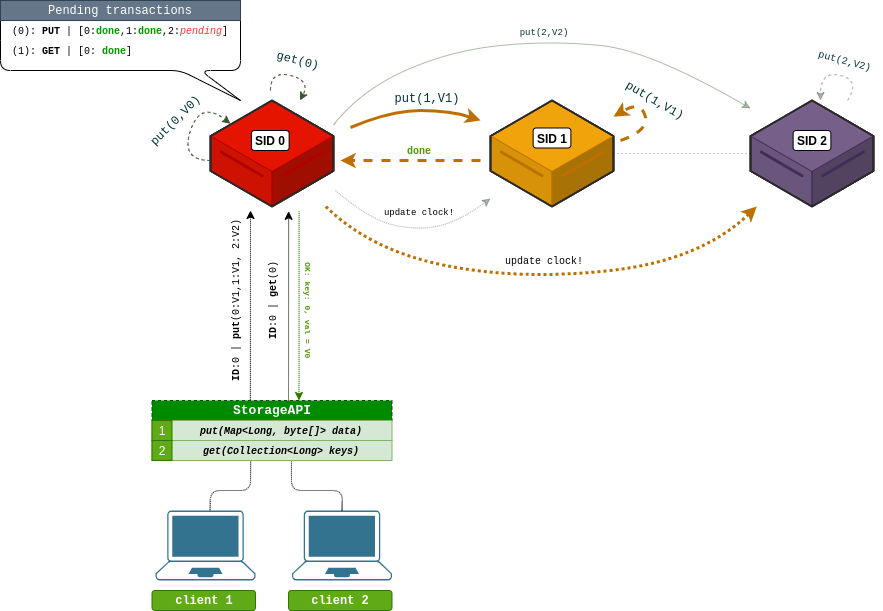

The diagram above was exported from draw.io. Its source (the exported page's mxGraphModel, read from the mxfile embedded in the PNG):
<mxGraphModel dx="1245" dy="732" grid="1" gridSize="10" guides="1" tooltips="1" connect="1" arrows="1" fold="1" page="1" pageScale="1" pageWidth="827" pageHeight="1169" math="0" shadow="0">
  <root>
    <mxCell id="0" />
    <mxCell id="1" parent="0" />
    <mxCell id="YN2EKw0gfXuifPspteFl-8" value="" style="verticalLabelPosition=bottom;html=1;verticalAlign=top;strokeWidth=1;align=center;outlineConnect=0;dashed=0;outlineConnect=0;shape=mxgraph.aws3d.dataServer;strokeColor=#B20000;aspect=fixed;sketch=0;gradientDirection=east;fillColor=#e51400;fontColor=#ffffff;" parent="1" vertex="1">
      <mxGeometry x="80" y="150" width="123" height="106" as="geometry" />
    </mxCell>
    <mxCell id="YN2EKw0gfXuifPspteFl-4" value="&lt;b&gt;&lt;font color=&quot;#000000&quot;&gt;SID 0&lt;/font&gt;&lt;/b&gt;" style="rounded=1;whiteSpace=wrap;html=1;sketch=0;" parent="1" vertex="1">
      <mxGeometry x="120.88" y="180" width="37.75" height="20" as="geometry" />
    </mxCell>
    <mxCell id="YN2EKw0gfXuifPspteFl-10" value="s" style="verticalLabelPosition=bottom;html=1;verticalAlign=top;strokeWidth=1;align=center;outlineConnect=0;dashed=0;outlineConnect=0;shape=mxgraph.aws3d.dataServer;strokeColor=#BD7000;aspect=fixed;sketch=0;gradientDirection=east;fillColor=#f0a30a;fontColor=#ffffff;" parent="1" vertex="1">
      <mxGeometry x="360" y="150" width="123" height="106" as="geometry" />
    </mxCell>
    <mxCell id="YN2EKw0gfXuifPspteFl-11" value="" style="verticalLabelPosition=bottom;html=1;verticalAlign=top;strokeWidth=1;align=center;outlineConnect=0;dashed=0;outlineConnect=0;shape=mxgraph.aws3d.dataServer;strokeColor=#432D57;aspect=fixed;sketch=0;gradientDirection=east;fillColor=#76608a;fontColor=#ffffff;" parent="1" vertex="1">
      <mxGeometry x="620" y="150" width="123" height="106" as="geometry" />
    </mxCell>
    <mxCell id="YN2EKw0gfXuifPspteFl-14" value="" style="points=[[0.13,0.02,0],[0.5,0,0],[0.87,0.02,0],[0.885,0.4,0],[0.985,0.985,0],[0.5,1,0],[0.015,0.985,0],[0.115,0.4,0]];verticalLabelPosition=bottom;html=1;verticalAlign=top;aspect=fixed;align=center;pointerEvents=1;shape=mxgraph.cisco19.laptop;fillColor=#005073;strokeColor=none;rounded=1;sketch=0;opacity=80;" parent="1" vertex="1">
      <mxGeometry x="161.5" y="560" width="100" height="70" as="geometry" />
    </mxCell>
    <mxCell id="YN2EKw0gfXuifPspteFl-15" value="&lt;b&gt;&lt;font face=&quot;Courier New&quot;&gt;client 2&lt;/font&gt;&lt;/b&gt;" style="rounded=1;whiteSpace=wrap;html=1;sketch=0;fillColor=#60a917;strokeColor=#2D7600;fontColor=#ffffff;" parent="1" vertex="1">
      <mxGeometry x="158" y="640" width="103.5" height="20" as="geometry" />
    </mxCell>
    <mxCell id="YN2EKw0gfXuifPspteFl-23" value="" style="curved=1;endArrow=classic;html=1;shadow=0;strokeWidth=3;fillColor=#f0a30a;strokeColor=#BD7000;" parent="1" edge="1">
      <mxGeometry width="50" height="50" relative="1" as="geometry">
        <mxPoint x="220" y="177" as="sourcePoint" />
        <mxPoint x="350" y="170" as="targetPoint" />
        <Array as="points">
          <mxPoint x="260" y="160" />
          <mxPoint x="320" y="160" />
        </Array>
      </mxGeometry>
    </mxCell>
    <mxCell id="YN2EKw0gfXuifPspteFl-26" value="&lt;font face=&quot;Courier New&quot; style=&quot;font-size: 10px&quot;&gt;update clock!&lt;/font&gt;" style="text;html=1;strokeColor=none;fillColor=none;align=center;verticalAlign=middle;whiteSpace=wrap;rounded=0;sketch=0;" parent="1" vertex="1">
      <mxGeometry x="354" y="300" width="120" height="20" as="geometry" />
    </mxCell>
    <mxCell id="YN2EKw0gfXuifPspteFl-29" value="" style="curved=1;endArrow=classic;html=1;shadow=0;strokeWidth=1;fillColor=#6d8764;strokeColor=#3A5431;dashed=1;" parent="1" edge="1">
      <mxGeometry width="50" height="50" relative="1" as="geometry">
        <mxPoint x="80" y="210" as="sourcePoint" />
        <mxPoint x="99.99000000000001" y="173.21678321678326" as="targetPoint" />
        <Array as="points">
          <mxPoint x="50" y="210" />
          <mxPoint x="70" y="150" />
        </Array>
      </mxGeometry>
    </mxCell>
    <mxCell id="YN2EKw0gfXuifPspteFl-34" value="" style="curved=1;endArrow=classic;html=1;shadow=0;strokeWidth=3;fillColor=#f0a30a;strokeColor=#BD7000;dashed=1;" parent="1" target="YN2EKw0gfXuifPspteFl-10" edge="1">
      <mxGeometry width="50" height="50" relative="1" as="geometry">
        <mxPoint x="490" y="190" as="sourcePoint" />
        <mxPoint x="483" y="169" as="targetPoint" />
        <Array as="points">
          <mxPoint x="519" y="180" />
          <mxPoint x="510" y="150" />
        </Array>
      </mxGeometry>
    </mxCell>
    <mxCell id="YN2EKw0gfXuifPspteFl-41" value="" style="curved=1;endArrow=classic;html=1;shadow=0;dashed=1;dashPattern=1 1;strokeWidth=3;fillColor=#f0a30a;strokeColor=#BD7000;" parent="1" source="YN2EKw0gfXuifPspteFl-8" target="YN2EKw0gfXuifPspteFl-11" edge="1">
      <mxGeometry width="50" height="50" relative="1" as="geometry">
        <mxPoint x="213.00099999999998" y="243.178" as="sourcePoint" />
        <mxPoint x="650" y="260" as="targetPoint" />
        <Array as="points">
          <mxPoint x="240" y="300" />
          <mxPoint x="390" y="330" />
          <mxPoint x="570" y="310" />
        </Array>
      </mxGeometry>
    </mxCell>
    <mxCell id="px7wlAz1T83xmbMKGxmX-2" value="" style="shape=callout;whiteSpace=wrap;html=1;perimeter=calloutPerimeter;rounded=1;sketch=0;gradientColor=none;size=30;position=0.75;position2=1;base=20;" parent="1" vertex="1">
      <mxGeometry x="-130" y="60" width="240" height="90" as="geometry" />
    </mxCell>
    <mxCell id="px7wlAz1T83xmbMKGxmX-3" value="&lt;font style=&quot;font-size: 10px&quot;&gt;&lt;font face=&quot;Courier New&quot; style=&quot;font-size: 10px&quot;&gt;&lt;font style=&quot;font-size: 10px&quot;&gt;(0):&amp;nbsp;&lt;/font&gt;&lt;/font&gt;&lt;font style=&quot;font-size: 10px&quot; face=&quot;Courier New&quot;&gt;&lt;b&gt;PUT&lt;/b&gt; |&amp;nbsp;&lt;/font&gt;&lt;font style=&quot;font-size: 10px&quot; face=&quot;Courier New&quot;&gt;[0:&lt;font color=&quot;#009900&quot;&gt;&lt;b&gt;done&lt;/b&gt;&lt;/font&gt;,1:&lt;b&gt;&lt;font color=&quot;#009900&quot;&gt;done&lt;/font&gt;&lt;/b&gt;,2:&lt;font color=&quot;#ff3333&quot;&gt;&lt;i&gt;pending&lt;/i&gt;&lt;/font&gt;]&lt;/font&gt;&lt;/font&gt;" style="text;html=1;strokeColor=none;fillColor=none;align=left;verticalAlign=middle;whiteSpace=wrap;rounded=0;sketch=0;" parent="1" vertex="1">
      <mxGeometry x="-120" y="70" width="220" height="20" as="geometry" />
    </mxCell>
    <mxCell id="px7wlAz1T83xmbMKGxmX-11" value="&lt;font face=&quot;Courier New&quot; color=&quot;#003333&quot;&gt;put(0,V0)&lt;/font&gt;" style="text;html=1;fillColor=none;align=center;verticalAlign=middle;whiteSpace=wrap;rounded=0;sketch=0;rotation=-45;" parent="1" vertex="1">
      <mxGeometry x="10" y="160" width="70" height="20" as="geometry" />
    </mxCell>
    <mxCell id="px7wlAz1T83xmbMKGxmX-13" value="&lt;font face=&quot;Courier New&quot;&gt;Pending transactions&lt;/font&gt;" style="rounded=0;whiteSpace=wrap;html=1;align=center;fillColor=#647687;strokeColor=#314354;fontColor=#ffffff;" parent="1" vertex="1">
      <mxGeometry x="-130" y="50" width="240" height="20" as="geometry" />
    </mxCell>
    <mxCell id="px7wlAz1T83xmbMKGxmX-14" value="&lt;font style=&quot;font-size: 10px&quot;&gt;&lt;font face=&quot;Courier New&quot; style=&quot;font-size: 10px&quot;&gt;&lt;font style=&quot;font-size: 10px&quot;&gt;(1):&amp;nbsp;&lt;/font&gt;&lt;/font&gt;&lt;font style=&quot;font-size: 10px&quot; face=&quot;Courier New&quot;&gt;&lt;b&gt;GET&lt;/b&gt; |&amp;nbsp;&lt;/font&gt;&lt;font style=&quot;font-size: 10px&quot; face=&quot;Courier New&quot;&gt;[0:&amp;nbsp;&lt;/font&gt;&lt;b style=&quot;color: rgb(0 , 153 , 0) ; font-family: &amp;#34;courier new&amp;#34;&quot;&gt;done&lt;/b&gt;&lt;font style=&quot;font-size: 10px&quot; face=&quot;Courier New&quot;&gt;]&lt;/font&gt;&lt;/font&gt;" style="text;html=1;strokeColor=none;fillColor=none;align=left;verticalAlign=middle;whiteSpace=wrap;rounded=0;sketch=0;" parent="1" vertex="1">
      <mxGeometry x="-120" y="90" width="220" height="20" as="geometry" />
    </mxCell>
    <mxCell id="px7wlAz1T83xmbMKGxmX-20" value="&lt;b&gt;&lt;font face=&quot;Courier New&quot; style=&quot;font-size: 13px&quot;&gt;StorageAPI&lt;/font&gt;&lt;/b&gt;" style="text;html=1;strokeColor=#005700;fillColor=#008a00;align=center;verticalAlign=middle;whiteSpace=wrap;rounded=0;sketch=0;fontColor=#ffffff;dashed=1;" parent="1" vertex="1">
      <mxGeometry x="21.499999999999986" y="450" width="240" height="20" as="geometry" />
    </mxCell>
    <mxCell id="px7wlAz1T83xmbMKGxmX-21" value="&lt;span style=&quot;font-family: &amp;#34;courier new&amp;#34;&quot;&gt;&lt;font style=&quot;font-size: 10px&quot;&gt;&lt;i&gt;&lt;b&gt;&amp;nbsp; &amp;nbsp;put(Map&amp;lt;Long, byte[]&amp;gt; data)&lt;/b&gt;&lt;/i&gt;&lt;/font&gt;&lt;/span&gt;" style="text;html=1;strokeColor=#82b366;fillColor=#d5e8d4;align=center;verticalAlign=middle;whiteSpace=wrap;rounded=0;sketch=0;" parent="1" vertex="1">
      <mxGeometry x="21.499999999999986" y="470" width="240" height="20" as="geometry" />
    </mxCell>
    <mxCell id="px7wlAz1T83xmbMKGxmX-22" value="&lt;span style=&quot;font-family: &amp;#34;courier new&amp;#34;&quot;&gt;&lt;font style=&quot;font-size: 10px&quot;&gt;&lt;i&gt;&lt;b&gt;&amp;nbsp; &amp;nbsp;get(Collection&amp;lt;Long&amp;gt; keys)&lt;/b&gt;&lt;/i&gt;&lt;/font&gt;&lt;/span&gt;" style="text;html=1;strokeColor=#82b366;fillColor=#d5e8d4;align=center;verticalAlign=middle;whiteSpace=wrap;rounded=0;sketch=0;" parent="1" vertex="1">
      <mxGeometry x="21.499999999999986" y="490" width="240" height="20" as="geometry" />
    </mxCell>
    <mxCell id="px7wlAz1T83xmbMKGxmX-23" value="1" style="rounded=0;whiteSpace=wrap;html=1;sketch=0;strokeColor=#2D7600;fillColor=#60a917;fontColor=#ffffff;" parent="1" vertex="1">
      <mxGeometry x="21.499999999999986" y="470" width="20" height="20" as="geometry" />
    </mxCell>
    <mxCell id="px7wlAz1T83xmbMKGxmX-24" value="2" style="rounded=0;whiteSpace=wrap;html=1;sketch=0;strokeColor=#2D7600;fillColor=#60a917;fontColor=#ffffff;" parent="1" vertex="1">
      <mxGeometry x="21.499999999999986" y="490" width="20" height="20" as="geometry" />
    </mxCell>
    <mxCell id="px7wlAz1T83xmbMKGxmX-30" value="&lt;span style=&quot;font-family: &amp;#34;courier new&amp;#34; ; font-size: 10px&quot;&gt;&lt;font color=&quot;#000000&quot; style=&quot;font-size: 10px&quot;&gt;&lt;b&gt;ID&lt;/b&gt;:0 | &lt;b&gt;put&lt;/b&gt;(0:V1,1:V1, 2:V2)&lt;/font&gt;&lt;/span&gt;" style="text;html=1;fillColor=none;align=center;verticalAlign=middle;whiteSpace=wrap;rounded=0;sketch=0;rotation=-90;" parent="1" vertex="1">
      <mxGeometry x="10" y="340" width="190" height="20" as="geometry" />
    </mxCell>
    <mxCell id="ksbQ-aKFTTGU_sPQ6liv-1" value="" style="endArrow=none;html=1;exitX=0.5;exitY=0;exitDx=0;exitDy=0;exitPerimeter=0;dashed=1;dashPattern=1 1;endFill=0;entryX=0.581;entryY=1.029;entryDx=0;entryDy=0;entryPerimeter=0;" parent="1" source="YN2EKw0gfXuifPspteFl-14" target="px7wlAz1T83xmbMKGxmX-22" edge="1">
      <mxGeometry width="50" height="50" relative="1" as="geometry">
        <mxPoint x="121.5" y="480" as="sourcePoint" />
        <mxPoint x="140" y="540" as="targetPoint" />
        <Array as="points">
          <mxPoint x="212" y="540" />
          <mxPoint x="161" y="540" />
        </Array>
      </mxGeometry>
    </mxCell>
    <mxCell id="ksbQ-aKFTTGU_sPQ6liv-2" value="" style="endArrow=classic;html=1;dashed=1;dashPattern=1 1;exitX=0.41;exitY=-0.04;exitDx=0;exitDy=0;exitPerimeter=0;" parent="1" source="px7wlAz1T83xmbMKGxmX-20" edge="1">
      <mxGeometry width="50" height="50" relative="1" as="geometry">
        <mxPoint x="30" y="360" as="sourcePoint" />
        <mxPoint x="120" y="260" as="targetPoint" />
      </mxGeometry>
    </mxCell>
    <mxCell id="ksbQ-aKFTTGU_sPQ6liv-3" value="&lt;b&gt;&lt;font color=&quot;#000000&quot;&gt;SID 1&lt;/font&gt;&lt;/b&gt;" style="rounded=1;whiteSpace=wrap;html=1;sketch=0;" parent="1" vertex="1">
      <mxGeometry x="402.63" y="177.5" width="37.75" height="20" as="geometry" />
    </mxCell>
    <mxCell id="ksbQ-aKFTTGU_sPQ6liv-4" value="&lt;b&gt;&lt;font color=&quot;#000000&quot;&gt;SID 2&lt;/font&gt;&lt;/b&gt;" style="rounded=1;whiteSpace=wrap;html=1;sketch=0;" parent="1" vertex="1">
      <mxGeometry x="662.63" y="180" width="37.75" height="20" as="geometry" />
    </mxCell>
    <mxCell id="ksbQ-aKFTTGU_sPQ6liv-6" value="&lt;font face=&quot;Courier New&quot; color=&quot;#003333&quot;&gt;put(1,V1)&lt;/font&gt;" style="text;html=1;fillColor=none;align=center;verticalAlign=middle;whiteSpace=wrap;rounded=0;sketch=0;rotation=0;" parent="1" vertex="1">
      <mxGeometry x="261.5" y="137.5" width="70" height="20" as="geometry" />
    </mxCell>
    <mxCell id="ksbQ-aKFTTGU_sPQ6liv-7" value="&lt;font face=&quot;Courier New&quot; color=&quot;#003333&quot;&gt;put(1,V1)&lt;/font&gt;" style="text;html=1;fillColor=none;align=center;verticalAlign=middle;whiteSpace=wrap;rounded=0;sketch=0;rotation=30;" parent="1" vertex="1">
      <mxGeometry x="490" y="140" width="70" height="20" as="geometry" />
    </mxCell>
    <mxCell id="ksbQ-aKFTTGU_sPQ6liv-8" value="" style="curved=1;endArrow=classic;html=1;shadow=0;strokeWidth=1;fillColor=#6d8764;strokeColor=#3A5431;opacity=40;" parent="1" edge="1">
      <mxGeometry width="50" height="50" relative="1" as="geometry">
        <mxPoint x="203" y="174.5" as="sourcePoint" />
        <mxPoint x="620" y="158" as="targetPoint" />
        <Array as="points">
          <mxPoint x="230" y="140" />
          <mxPoint x="320" y="100" />
          <mxPoint x="420" y="90" />
          <mxPoint x="520" y="100" />
        </Array>
      </mxGeometry>
    </mxCell>
    <mxCell id="ksbQ-aKFTTGU_sPQ6liv-9" value="&lt;font face=&quot;Courier New&quot; color=&quot;#003333&quot; style=&quot;font-size: 9px&quot;&gt;put(2,V2)&lt;/font&gt;" style="text;html=1;fillColor=none;align=center;verticalAlign=middle;whiteSpace=wrap;rounded=0;sketch=0;rotation=0;" parent="1" vertex="1">
      <mxGeometry x="379" y="70" width="70" height="20" as="geometry" />
    </mxCell>
    <mxCell id="ksbQ-aKFTTGU_sPQ6liv-10" value="" style="curved=1;endArrow=classic;html=1;shadow=0;dashed=1;dashPattern=1 1;strokeWidth=1;fillColor=#647687;strokeColor=#314354;opacity=40;" parent="1" target="YN2EKw0gfXuifPspteFl-10" edge="1">
      <mxGeometry width="50" height="50" relative="1" as="geometry">
        <mxPoint x="205" y="240" as="sourcePoint" />
        <mxPoint x="360" y="263" as="targetPoint" />
        <Array as="points">
          <mxPoint x="240" y="270" />
          <mxPoint x="290" y="280" />
          <mxPoint x="330" y="270" />
        </Array>
      </mxGeometry>
    </mxCell>
    <mxCell id="ksbQ-aKFTTGU_sPQ6liv-11" value="&lt;font face=&quot;Courier New&quot; style=&quot;font-size: 9px&quot;&gt;update clock!&lt;/font&gt;" style="text;html=1;strokeColor=none;fillColor=none;align=center;verticalAlign=middle;whiteSpace=wrap;rounded=0;sketch=0;opacity=40;" parent="1" vertex="1">
      <mxGeometry x="229" y="250" width="120" height="20" as="geometry" />
    </mxCell>
    <mxCell id="ksbQ-aKFTTGU_sPQ6liv-13" value="" style="endArrow=classic;html=1;dashed=1;strokeWidth=3;fillColor=#f0a30a;strokeColor=#BD7000;" parent="1" edge="1">
      <mxGeometry width="50" height="50" relative="1" as="geometry">
        <mxPoint x="350" y="210" as="sourcePoint" />
        <mxPoint x="210" y="210" as="targetPoint" />
      </mxGeometry>
    </mxCell>
    <mxCell id="ksbQ-aKFTTGU_sPQ6liv-14" value="&lt;font face=&quot;Courier New&quot; style=&quot;font-size: 10px&quot; color=&quot;#4d9900&quot;&gt;&lt;b&gt;done&lt;/b&gt;&lt;/font&gt;" style="text;html=1;strokeColor=none;fillColor=none;align=center;verticalAlign=middle;whiteSpace=wrap;rounded=0;sketch=0;" parent="1" vertex="1">
      <mxGeometry x="274" y="190" width="30" height="20" as="geometry" />
    </mxCell>
    <mxCell id="ksbQ-aKFTTGU_sPQ6liv-15" value="" style="curved=1;endArrow=classic;html=1;shadow=0;strokeWidth=1;fillColor=#647687;strokeColor=#314354;dashed=1;opacity=40;" parent="1" edge="1">
      <mxGeometry width="50" height="50" relative="1" as="geometry">
        <mxPoint x="717" y="150" as="sourcePoint" />
        <mxPoint x="690" y="150" as="targetPoint" />
        <Array as="points">
          <mxPoint x="730" y="130" />
          <mxPoint x="690" y="120" />
        </Array>
      </mxGeometry>
    </mxCell>
    <mxCell id="ksbQ-aKFTTGU_sPQ6liv-16" value="&lt;font face=&quot;Courier New&quot; color=&quot;#003333&quot; style=&quot;font-size: 10px&quot;&gt;put(2,V2)&lt;/font&gt;" style="text;html=1;fillColor=none;align=center;verticalAlign=middle;whiteSpace=wrap;rounded=0;sketch=0;rotation=15;" parent="1" vertex="1">
      <mxGeometry x="680" y="100" width="70" height="20" as="geometry" />
    </mxCell>
    <mxCell id="ksbQ-aKFTTGU_sPQ6liv-18" value="" style="endArrow=none;dashed=1;html=1;dashPattern=1 3;strokeWidth=1;opacity=40;" parent="1" source="YN2EKw0gfXuifPspteFl-11" target="YN2EKw0gfXuifPspteFl-10" edge="1">
      <mxGeometry width="50" height="50" relative="1" as="geometry">
        <mxPoint x="240" y="220" as="sourcePoint" />
        <mxPoint x="290" y="170" as="targetPoint" />
      </mxGeometry>
    </mxCell>
    <mxCell id="ksbQ-aKFTTGU_sPQ6liv-21" value="" style="points=[[0.13,0.02,0],[0.5,0,0],[0.87,0.02,0],[0.885,0.4,0],[0.985,0.985,0],[0.5,1,0],[0.015,0.985,0],[0.115,0.4,0]];verticalLabelPosition=bottom;html=1;verticalAlign=top;aspect=fixed;align=center;pointerEvents=1;shape=mxgraph.cisco19.laptop;fillColor=#005073;strokeColor=none;rounded=1;sketch=0;opacity=80;" parent="1" vertex="1">
      <mxGeometry x="25" y="560" width="100" height="70" as="geometry" />
    </mxCell>
    <mxCell id="ksbQ-aKFTTGU_sPQ6liv-22" value="&lt;b&gt;&lt;font face=&quot;Courier New&quot;&gt;client 1&lt;/font&gt;&lt;/b&gt;" style="rounded=1;whiteSpace=wrap;html=1;sketch=0;fillColor=#60a917;strokeColor=#2D7600;fontColor=#ffffff;" parent="1" vertex="1">
      <mxGeometry x="21.5" y="640" width="103.5" height="20" as="geometry" />
    </mxCell>
    <mxCell id="ksbQ-aKFTTGU_sPQ6liv-24" value="" style="endArrow=none;html=1;dashed=1;dashPattern=1 1;endFill=0;exitX=0.545;exitY=-0.004;exitDx=0;exitDy=0;exitPerimeter=0;entryX=0.411;entryY=1.029;entryDx=0;entryDy=0;entryPerimeter=0;" parent="1" source="ksbQ-aKFTTGU_sPQ6liv-21" target="px7wlAz1T83xmbMKGxmX-22" edge="1">
      <mxGeometry width="50" height="50" relative="1" as="geometry">
        <mxPoint x="80" y="550" as="sourcePoint" />
        <mxPoint x="140" y="540" as="targetPoint" />
        <Array as="points">
          <mxPoint x="80" y="540" />
          <mxPoint x="120" y="540" />
        </Array>
      </mxGeometry>
    </mxCell>
    <mxCell id="ksbQ-aKFTTGU_sPQ6liv-26" value="" style="endArrow=classic;html=1;dashed=1;dashPattern=1 1;exitX=0.41;exitY=-0.04;exitDx=0;exitDy=0;exitPerimeter=0;" parent="1" edge="1">
      <mxGeometry width="50" height="50" relative="1" as="geometry">
        <mxPoint x="158.00000000000009" y="450.00000000000006" as="sourcePoint" />
        <mxPoint x="158.1" y="260.8" as="targetPoint" />
      </mxGeometry>
    </mxCell>
    <mxCell id="ksbQ-aKFTTGU_sPQ6liv-27" value="&lt;span style=&quot;font-family: &amp;#34;courier new&amp;#34; ; font-size: 10px&quot;&gt;&lt;font color=&quot;#000000&quot; style=&quot;font-size: 10px&quot;&gt;&lt;b&gt;ID&lt;/b&gt;:0 | &lt;b&gt;get&lt;/b&gt;(0)&lt;/font&gt;&lt;/span&gt;" style="text;html=1;fillColor=none;align=center;verticalAlign=middle;whiteSpace=wrap;rounded=0;sketch=0;rotation=-90;" parent="1" vertex="1">
      <mxGeometry x="72.25" y="340" width="138.5" height="20" as="geometry" />
    </mxCell>
    <mxCell id="ksbQ-aKFTTGU_sPQ6liv-28" value="" style="curved=1;endArrow=classic;html=1;shadow=0;strokeWidth=1;fillColor=#6d8764;strokeColor=#3A5431;dashed=1;" parent="1" target="YN2EKw0gfXuifPspteFl-8" edge="1">
      <mxGeometry width="50" height="50" relative="1" as="geometry">
        <mxPoint x="140" y="140" as="sourcePoint" />
        <mxPoint x="180" y="140" as="targetPoint" />
        <Array as="points">
          <mxPoint x="140" y="120" />
          <mxPoint x="180" y="130" />
        </Array>
      </mxGeometry>
    </mxCell>
    <mxCell id="ksbQ-aKFTTGU_sPQ6liv-29" value="&lt;font face=&quot;Courier New&quot; color=&quot;#003333&quot;&gt;get(0)&lt;/font&gt;" style="text;html=1;fillColor=none;align=center;verticalAlign=middle;whiteSpace=wrap;rounded=0;sketch=0;rotation=15;" parent="1" vertex="1">
      <mxGeometry x="133" y="100" width="70" height="20" as="geometry" />
    </mxCell>
    <mxCell id="ksbQ-aKFTTGU_sPQ6liv-30" value="" style="endArrow=none;html=1;dashed=1;dashPattern=1 1;exitX=0.41;exitY=-0.04;exitDx=0;exitDy=0;exitPerimeter=0;endFill=0;startArrow=classic;startFill=1;fillColor=#60a917;strokeColor=#2D7600;" parent="1" edge="1">
      <mxGeometry width="50" height="50" relative="1" as="geometry">
        <mxPoint x="168.5" y="450" as="sourcePoint" />
        <mxPoint x="168.5999999999999" y="260.79999999999995" as="targetPoint" />
      </mxGeometry>
    </mxCell>
    <mxCell id="ksbQ-aKFTTGU_sPQ6liv-31" value="&lt;font face=&quot;courier new&quot; color=&quot;#4d9900&quot;&gt;&lt;span style=&quot;font-size: 8px&quot;&gt;&lt;b&gt;OK: key: 0, val = V0&lt;/b&gt;&lt;/span&gt;&lt;/font&gt;" style="text;html=1;fillColor=none;align=center;verticalAlign=middle;whiteSpace=wrap;rounded=0;sketch=0;rotation=90;" parent="1" vertex="1">
      <mxGeometry x="110" y="350" width="138.5" height="20" as="geometry" />
    </mxCell>
  </root>
</mxGraphModel>